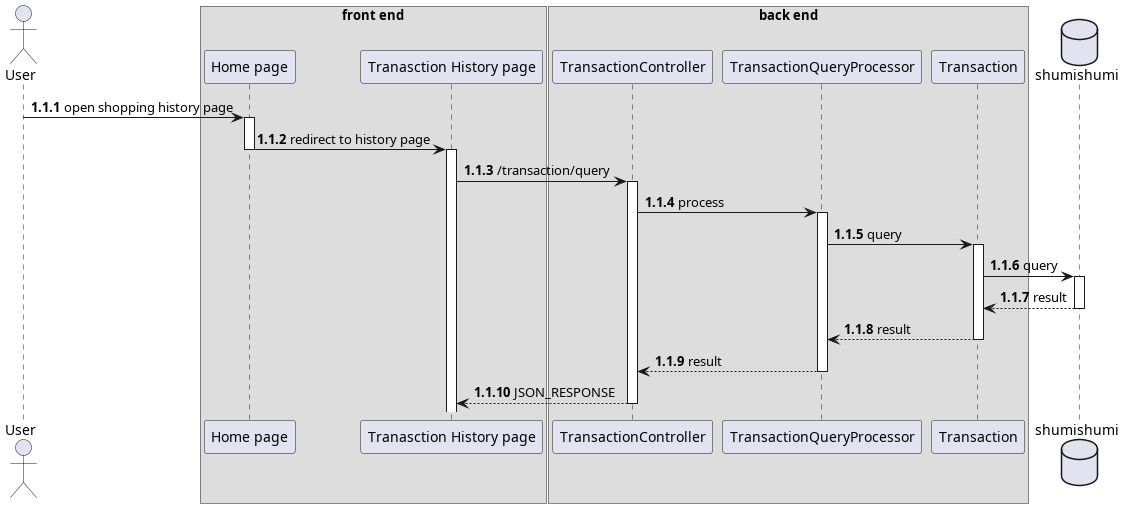

The diagram above was rendered by PlantUML. Its source (embedded in the PNG):
@startuml template
autonumber 1.1.1

actor User as u

box "front end"
participant "Home page" as home
participant "Tranasction History page" as history
end box

box "back end"
participant "TransactionController" as tc
participant "TransactionQueryProcessor" as proc

participant Transaction as trx
end box

database shumishumi as db

u -> home++ : open shopping history page
home -> history --++ : redirect to history page

history -> tc++ : /transaction/query
tc -> proc++ : process
proc -> trx++ : query
trx -> db++ : query
return result
return result
return result
return JSON_RESPONSE

@enduml